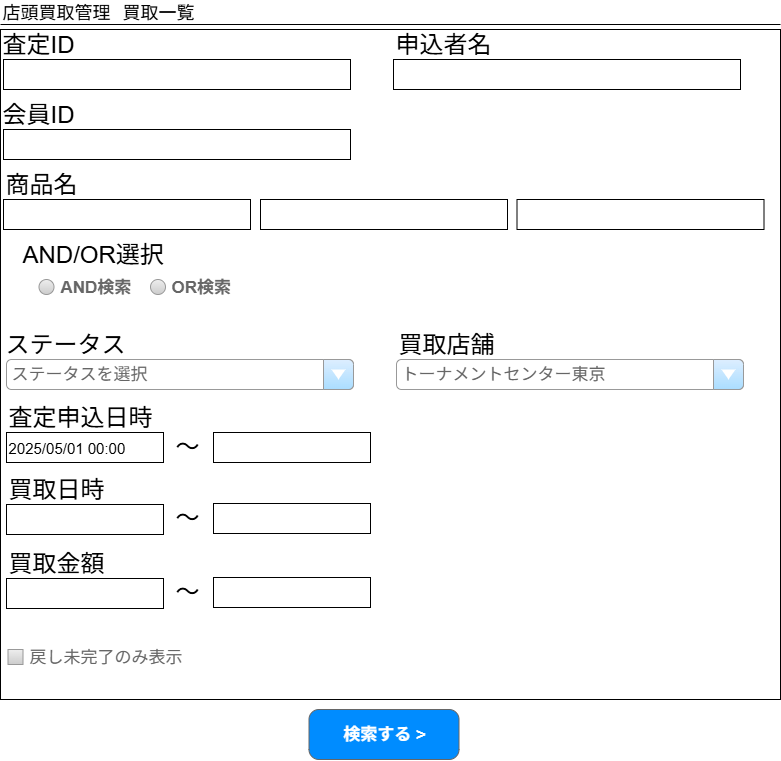

The diagram above was exported from draw.io. Its source (the exported page's mxGraphModel, read from the mxfile embedded in the PNG):
<mxGraphModel dx="1426" dy="743" grid="1" gridSize="10" guides="1" tooltips="1" connect="1" arrows="1" fold="1" page="1" pageScale="1" pageWidth="826" pageHeight="1169" background="none" math="0" shadow="0">
  <root>
    <mxCell id="0" />
    <mxCell id="1" parent="0" />
    <mxCell id="B12e88PzR5vdALebHQpq-20" value="" style="rounded=0;whiteSpace=wrap;html=1;" parent="1" vertex="1">
      <mxGeometry x="20" y="40" width="780" height="670" as="geometry" />
    </mxCell>
    <mxCell id="4" value="" style="line;strokeWidth=1" parent="1" vertex="1">
      <mxGeometry x="20" y="30" width="780" height="10" as="geometry" />
    </mxCell>
    <mxCell id="5" value="店頭買取管理" style="text;spacingTop=-5;fontSize=18;" parent="1" vertex="1">
      <mxGeometry x="20" y="10.000000000000085" width="30" height="20" as="geometry" />
    </mxCell>
    <mxCell id="o_-q-23cP6gNtdc6DDv3-65" value="買取一覧" style="text;spacingTop=-5;fontSize=18;" parent="1" vertex="1">
      <mxGeometry x="140" y="10.000000000000085" width="30" height="20" as="geometry" />
    </mxCell>
    <mxCell id="o_-q-23cP6gNtdc6DDv3-67" value="査定ID" style="text;html=1;align=left;verticalAlign=middle;rounded=0;fontSize=24;textShadow=0;fontStyle=0" parent="1" vertex="1">
      <mxGeometry x="20" y="40" width="80" height="30" as="geometry" />
    </mxCell>
    <mxCell id="o_-q-23cP6gNtdc6DDv3-68" value="" style="rounded=0;whiteSpace=wrap;html=1;" parent="1" vertex="1">
      <mxGeometry x="23" y="70" width="347" height="30" as="geometry" />
    </mxCell>
    <mxCell id="o_-q-23cP6gNtdc6DDv3-69" value="申込者名" style="text;html=1;align=left;verticalAlign=middle;rounded=0;fontSize=24;textShadow=0;fontStyle=0" parent="1" vertex="1">
      <mxGeometry x="413" y="40" width="80" height="30" as="geometry" />
    </mxCell>
    <mxCell id="o_-q-23cP6gNtdc6DDv3-70" value="" style="rounded=0;whiteSpace=wrap;html=1;" parent="1" vertex="1">
      <mxGeometry x="413" y="70" width="347" height="30" as="geometry" />
    </mxCell>
    <mxCell id="o_-q-23cP6gNtdc6DDv3-71" value="会員ID" style="text;html=1;align=left;verticalAlign=middle;rounded=0;fontSize=24;textShadow=0;fontStyle=0" parent="1" vertex="1">
      <mxGeometry x="20" y="110" width="80" height="30" as="geometry" />
    </mxCell>
    <mxCell id="o_-q-23cP6gNtdc6DDv3-72" value="" style="rounded=0;whiteSpace=wrap;html=1;" parent="1" vertex="1">
      <mxGeometry x="23" y="140" width="347" height="30" as="geometry" />
    </mxCell>
    <mxCell id="o_-q-23cP6gNtdc6DDv3-73" value="商品名" style="text;html=1;align=left;verticalAlign=middle;rounded=0;fontSize=24;textShadow=0;fontStyle=0" parent="1" vertex="1">
      <mxGeometry x="23" y="180" width="80" height="30" as="geometry" />
    </mxCell>
    <mxCell id="o_-q-23cP6gNtdc6DDv3-74" value="" style="rounded=0;whiteSpace=wrap;html=1;" parent="1" vertex="1">
      <mxGeometry x="23" y="210" width="247" height="30" as="geometry" />
    </mxCell>
    <mxCell id="o_-q-23cP6gNtdc6DDv3-75" value="ステータス" style="text;html=1;align=left;verticalAlign=middle;rounded=0;fontSize=24;textShadow=0;fontStyle=0" parent="1" vertex="1">
      <mxGeometry x="23" y="340" width="80" height="30" as="geometry" />
    </mxCell>
    <mxCell id="o_-q-23cP6gNtdc6DDv3-76" value="ステータスを選択" style="strokeWidth=1;shadow=0;dashed=0;align=center;html=1;shape=mxgraph.mockup.forms.comboBox;strokeColor=#999999;fillColor=#ddeeff;align=left;fillColor2=#aaddff;mainText=;fontColor=#666666;fontSize=17;spacingLeft=3;" parent="1" vertex="1">
      <mxGeometry x="26" y="370" width="347" height="30" as="geometry" />
    </mxCell>
    <mxCell id="o_-q-23cP6gNtdc6DDv3-77" value="買取店舗" style="text;html=1;align=left;verticalAlign=middle;rounded=0;fontSize=24;textShadow=0;fontStyle=0" parent="1" vertex="1">
      <mxGeometry x="416" y="340" width="80" height="30" as="geometry" />
    </mxCell>
    <mxCell id="o_-q-23cP6gNtdc6DDv3-78" value="トーナメントセンター東京" style="strokeWidth=1;shadow=0;dashed=0;align=center;html=1;shape=mxgraph.mockup.forms.comboBox;strokeColor=#999999;fillColor=#ddeeff;align=left;fillColor2=#aaddff;mainText=;fontColor=#666666;fontSize=17;spacingLeft=3;" parent="1" vertex="1">
      <mxGeometry x="416" y="370" width="347" height="30" as="geometry" />
    </mxCell>
    <mxCell id="o_-q-23cP6gNtdc6DDv3-80" value="査定申込日時" style="text;html=1;align=left;verticalAlign=middle;rounded=0;fontSize=24;textShadow=0;fontStyle=0" parent="1" vertex="1">
      <mxGeometry x="26" y="413" width="80" height="30" as="geometry" />
    </mxCell>
    <mxCell id="o_-q-23cP6gNtdc6DDv3-81" value="2025/05/01 00:00" style="rounded=0;whiteSpace=wrap;html=1;align=left;fontSize=15;" parent="1" vertex="1">
      <mxGeometry x="26" y="443" width="157" height="30" as="geometry" />
    </mxCell>
    <mxCell id="o_-q-23cP6gNtdc6DDv3-82" value="～" style="text;html=1;align=left;verticalAlign=middle;rounded=0;fontSize=24;textShadow=0;fontStyle=0" parent="1" vertex="1">
      <mxGeometry x="193" y="442" width="30" height="30" as="geometry" />
    </mxCell>
    <mxCell id="o_-q-23cP6gNtdc6DDv3-83" value="" style="rounded=0;whiteSpace=wrap;html=1;align=left;fontSize=15;" parent="1" vertex="1">
      <mxGeometry x="233" y="443" width="157" height="30" as="geometry" />
    </mxCell>
    <mxCell id="o_-q-23cP6gNtdc6DDv3-84" value="買取日時" style="text;html=1;align=left;verticalAlign=middle;rounded=0;fontSize=24;textShadow=0;fontStyle=0" parent="1" vertex="1">
      <mxGeometry x="26" y="485" width="80" height="30" as="geometry" />
    </mxCell>
    <mxCell id="o_-q-23cP6gNtdc6DDv3-85" value="" style="rounded=0;whiteSpace=wrap;html=1;align=left;fontSize=15;" parent="1" vertex="1">
      <mxGeometry x="26" y="515" width="157" height="30" as="geometry" />
    </mxCell>
    <mxCell id="o_-q-23cP6gNtdc6DDv3-86" value="～" style="text;html=1;align=left;verticalAlign=middle;rounded=0;fontSize=24;textShadow=0;fontStyle=0" parent="1" vertex="1">
      <mxGeometry x="193" y="513" width="30" height="30" as="geometry" />
    </mxCell>
    <mxCell id="o_-q-23cP6gNtdc6DDv3-87" value="" style="rounded=0;whiteSpace=wrap;html=1;align=left;fontSize=15;" parent="1" vertex="1">
      <mxGeometry x="233" y="514" width="157" height="30" as="geometry" />
    </mxCell>
    <mxCell id="o_-q-23cP6gNtdc6DDv3-95" value="検索する &amp;gt;" style="strokeWidth=1;shadow=0;dashed=0;align=center;html=1;shape=mxgraph.mockup.buttons.button;strokeColor=#666666;fontColor=#ffffff;mainText=;buttonStyle=round;fontSize=17;fontStyle=1;fillColor=#008cff;whiteSpace=wrap;" parent="1" vertex="1">
      <mxGeometry x="328.5" y="720" width="150" height="50" as="geometry" />
    </mxCell>
    <mxCell id="irJwRbtLxXlpMvLLHJln-22" value="" style="rounded=0;whiteSpace=wrap;html=1;" parent="1" vertex="1">
      <mxGeometry x="280" y="210" width="247" height="30" as="geometry" />
    </mxCell>
    <mxCell id="irJwRbtLxXlpMvLLHJln-23" value="" style="rounded=0;whiteSpace=wrap;html=1;" parent="1" vertex="1">
      <mxGeometry x="536.5" y="210" width="247" height="30" as="geometry" />
    </mxCell>
    <mxCell id="blm_RpDXQriJZvqcx4cQ-5" value="買取金額" style="text;html=1;align=left;verticalAlign=middle;rounded=0;fontSize=24;textShadow=0;fontStyle=0" parent="1" vertex="1">
      <mxGeometry x="26" y="559" width="80" height="30" as="geometry" />
    </mxCell>
    <mxCell id="blm_RpDXQriJZvqcx4cQ-6" value="" style="rounded=0;whiteSpace=wrap;html=1;align=left;fontSize=15;" parent="1" vertex="1">
      <mxGeometry x="26" y="589" width="157" height="30" as="geometry" />
    </mxCell>
    <mxCell id="blm_RpDXQriJZvqcx4cQ-7" value="～" style="text;html=1;align=left;verticalAlign=middle;rounded=0;fontSize=24;textShadow=0;fontStyle=0" parent="1" vertex="1">
      <mxGeometry x="193" y="587" width="30" height="30" as="geometry" />
    </mxCell>
    <mxCell id="blm_RpDXQriJZvqcx4cQ-8" value="" style="rounded=0;whiteSpace=wrap;html=1;align=left;fontSize=15;" parent="1" vertex="1">
      <mxGeometry x="233" y="588" width="157" height="30" as="geometry" />
    </mxCell>
    <mxCell id="blm_RpDXQriJZvqcx4cQ-9" value="AND/OR選択" style="text;html=1;align=left;verticalAlign=middle;rounded=0;fontSize=24;textShadow=0;fontStyle=0" parent="1" vertex="1">
      <mxGeometry x="40" y="250" width="80" height="30" as="geometry" />
    </mxCell>
    <mxCell id="blm_RpDXQriJZvqcx4cQ-10" value="&lt;b&gt;AND検索&lt;/b&gt;" style="shape=ellipse;fillColor=#eeeeee;strokeColor=#999999;gradientColor=#cccccc;html=1;align=left;spacingLeft=4;fontSize=17;fontColor=#666666;labelPosition=right;shadow=0;" parent="1" vertex="1">
      <mxGeometry x="58.5" y="290" width="15" height="15" as="geometry" />
    </mxCell>
    <mxCell id="blm_RpDXQriJZvqcx4cQ-14" value="&lt;b&gt;OR検索&lt;/b&gt;" style="shape=ellipse;fillColor=#eeeeee;strokeColor=#999999;gradientColor=#cccccc;html=1;align=left;spacingLeft=4;fontSize=17;fontColor=#666666;labelPosition=right;shadow=0;" parent="1" vertex="1">
      <mxGeometry x="170" y="290" width="15" height="15" as="geometry" />
    </mxCell>
    <mxCell id="W0uhkd1qkRL014LdYTLt-5" value="戻し未完了のみ表示" style="strokeWidth=1;shadow=0;dashed=0;align=center;html=1;shape=mxgraph.mockup.forms.rrect;rSize=0;fillColor=#eeeeee;strokeColor=#999999;gradientColor=#cccccc;align=left;spacingLeft=4;fontSize=17;fontColor=#666666;labelPosition=right;" parent="1" vertex="1">
      <mxGeometry x="27.5" y="660" width="15" height="15" as="geometry" />
    </mxCell>
  </root>
</mxGraphModel>